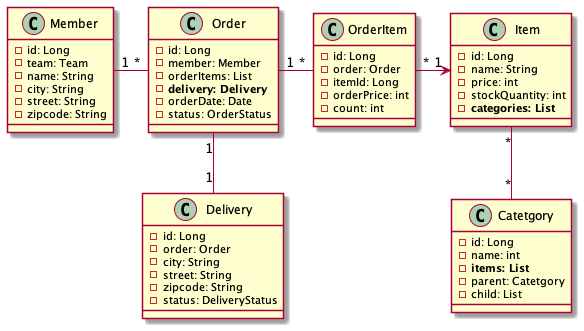

The diagram above was rendered by PlantUML. Its source (embedded in the PNG):
@startuml
class Member {
    - id: Long
    - team: Team
    - name: String
    - city: String
    - street: String
    - zipcode: String
}

class Delivery {
    - id: Long
    - order: Order
    - city: String
    - street: String
    - zipcode: String
    - status: DeliveryStatus
}

class Order {
    - id: Long
    - member: Member
    - orderItems: List
    - **delivery: Delivery**
    - orderDate: Date
    - status: OrderStatus
}

class OrderItem {
    - id: Long
    - order: Order
    - itemId: Long
    - orderPrice: int
    - count: int
}

class Item {
    - id: Long
    - name: String
    - price: int
    - stockQuantity: int
    - **categories: List**
}

class Catetgory {
    - id: Long
    - name: int
    - **items: List**
    - parent: Catetgory
    - child: List
}

Order "1" -- "1" Delivery
Member "1" - "*" Order
Order "1" - "*" OrderItem
OrderItem "*" -> "1" Item
Item "*" -- "*" Catetgory
@enduml